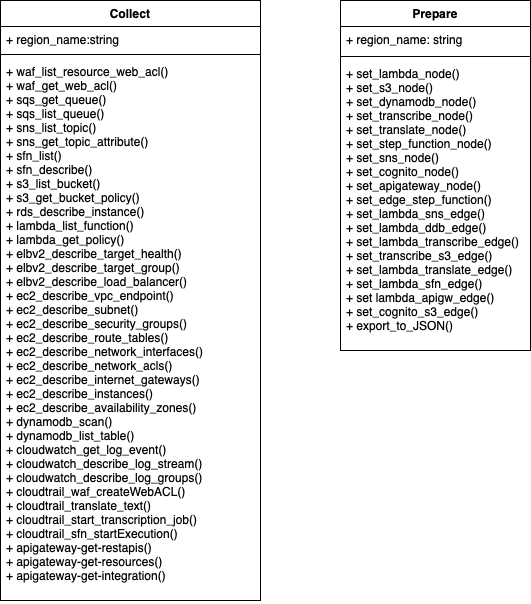

The diagram above was exported from draw.io. Its source (the exported page's mxGraphModel, read from the mxfile embedded in the PNG):
<mxGraphModel dx="669" dy="564" grid="1" gridSize="10" guides="1" tooltips="1" connect="1" arrows="1" fold="1" page="1" pageScale="1" pageWidth="827" pageHeight="1169" math="0" shadow="0">
  <root>
    <mxCell id="WIyWlLk6GJQsqaUBKTNV-0" />
    <mxCell id="WIyWlLk6GJQsqaUBKTNV-1" parent="WIyWlLk6GJQsqaUBKTNV-0" />
    <mxCell id="otgqe4vOSjs-oTmlVEPw-0" value="Collect" style="swimlane;fontStyle=1;align=center;verticalAlign=top;childLayout=stackLayout;horizontal=1;startSize=26;horizontalStack=0;resizeParent=1;resizeParentMax=0;resizeLast=0;collapsible=1;marginBottom=0;" vertex="1" parent="WIyWlLk6GJQsqaUBKTNV-1">
      <mxGeometry x="130" y="280" width="260" height="600" as="geometry">
        <mxRectangle x="130" y="280" width="80" height="26" as="alternateBounds" />
      </mxGeometry>
    </mxCell>
    <mxCell id="otgqe4vOSjs-oTmlVEPw-1" value="+ region_name:string&#10;" style="text;strokeColor=none;fillColor=none;align=left;verticalAlign=top;spacingLeft=4;spacingRight=4;overflow=hidden;rotatable=0;points=[[0,0.5],[1,0.5]];portConstraint=eastwest;" vertex="1" parent="otgqe4vOSjs-oTmlVEPw-0">
      <mxGeometry y="26" width="260" height="24" as="geometry" />
    </mxCell>
    <mxCell id="otgqe4vOSjs-oTmlVEPw-2" value="" style="line;strokeWidth=1;fillColor=none;align=left;verticalAlign=middle;spacingTop=-1;spacingLeft=3;spacingRight=3;rotatable=0;labelPosition=right;points=[];portConstraint=eastwest;" vertex="1" parent="otgqe4vOSjs-oTmlVEPw-0">
      <mxGeometry y="50" width="260" height="8" as="geometry" />
    </mxCell>
    <mxCell id="otgqe4vOSjs-oTmlVEPw-3" value="+ waf_list_resource_web_acl()&#10;+ waf_get_web_acl()&#10;+ sqs_get_queue()&#10;+ sqs_list_queue()&#10;+ sns_list_topic()&#10;+ sns_get_topic_attribute()&#10;+ sfn_list()&#10;+ sfn_describe()&#10;+ s3_list_bucket()&#10;+ s3_get_bucket_policy()&#10;+ rds_describe_instance()&#10;+ lambda_list_function()&#10;+ lambda_get_policy()&#10;+ elbv2_describe_target_health()&#10;+ elbv2_describe_target_group()&#10;+ elbv2_describe_load_balancer()&#10;+ ec2_describe_vpc_endpoint()&#10;+ ec2_describe_subnet()&#10;+ ec2_describe_security_groups()&#10;+ ec2_describe_route_tables()&#10;+ ec2_describe_network_interfaces()&#10;+ ec2_describe_network_acls()&#10;+ ec2_describe_internet_gateways()&#10;+ ec2_describe_instances()&#10;+ ec2_describe_availability_zones()&#10;+ dynamodb_scan()&#10;+ dynamodb_list_table()&#10;+ cloudwatch_get_log_event()&#10;+ cloudwatch_describe_log_stream()&#10;+ cloudwatch_describe_log_groups()&#10;+ cloudtrail_waf_createWebACL()&#10;+ cloudtrail_translate_text()&#10;+ cloudtrail_start_transcription_job()&#10;+ cloudtrail_sfn_startExecution()&#10;+ apigateway-get-restapis()&#10;+ apigateway-get-resources()&#10;+ apigateway-get-integration()&#10;&#10;&#10;" style="text;strokeColor=none;fillColor=none;align=left;verticalAlign=top;spacingLeft=4;spacingRight=4;overflow=hidden;rotatable=0;points=[[0,0.5],[1,0.5]];portConstraint=eastwest;" vertex="1" parent="otgqe4vOSjs-oTmlVEPw-0">
      <mxGeometry y="58" width="260" height="542" as="geometry" />
    </mxCell>
    <mxCell id="otgqe4vOSjs-oTmlVEPw-6" value="Prepare" style="swimlane;fontStyle=1;align=center;verticalAlign=top;childLayout=stackLayout;horizontal=1;startSize=26;horizontalStack=0;resizeParent=1;resizeParentMax=0;resizeLast=0;collapsible=1;marginBottom=0;" vertex="1" parent="WIyWlLk6GJQsqaUBKTNV-1">
      <mxGeometry x="470" y="280" width="190" height="350" as="geometry" />
    </mxCell>
    <mxCell id="otgqe4vOSjs-oTmlVEPw-7" value="+ region_name: string" style="text;strokeColor=none;fillColor=none;align=left;verticalAlign=top;spacingLeft=4;spacingRight=4;overflow=hidden;rotatable=0;points=[[0,0.5],[1,0.5]];portConstraint=eastwest;" vertex="1" parent="otgqe4vOSjs-oTmlVEPw-6">
      <mxGeometry y="26" width="190" height="26" as="geometry" />
    </mxCell>
    <mxCell id="otgqe4vOSjs-oTmlVEPw-8" value="" style="line;strokeWidth=1;fillColor=none;align=left;verticalAlign=middle;spacingTop=-1;spacingLeft=3;spacingRight=3;rotatable=0;labelPosition=right;points=[];portConstraint=eastwest;" vertex="1" parent="otgqe4vOSjs-oTmlVEPw-6">
      <mxGeometry y="52" width="190" height="8" as="geometry" />
    </mxCell>
    <mxCell id="otgqe4vOSjs-oTmlVEPw-9" value="+ set_lambda_node()&#10;+ set_s3_node()&#10;+ set_dynamodb_node()&#10;+ set_transcribe_node()&#10;+ set_translate_node()&#10;+ set_step_function_node()&#10;+ set_sns_node()&#10;+ set_cognito_node()&#10;+ set_apigateway_node()&#10;+ set_edge_step_function()&#10;+ set_lambda_sns_edge()&#10;+ set_lambda_ddb_edge()&#10;+ set_lambda_transcribe_edge()&#10;+ set_transcribe_s3_edge()&#10;+ set_lambda_translate_edge()&#10;+ set_lambda_sfn_edge()&#10;+ set lambda_apigw_edge()&#10;+ set_cognito_s3_edge()&#10;+ export_to_JSON()" style="text;strokeColor=none;fillColor=none;align=left;verticalAlign=top;spacingLeft=4;spacingRight=4;overflow=hidden;rotatable=0;points=[[0,0.5],[1,0.5]];portConstraint=eastwest;" vertex="1" parent="otgqe4vOSjs-oTmlVEPw-6">
      <mxGeometry y="60" width="190" height="290" as="geometry" />
    </mxCell>
  </root>
</mxGraphModel>